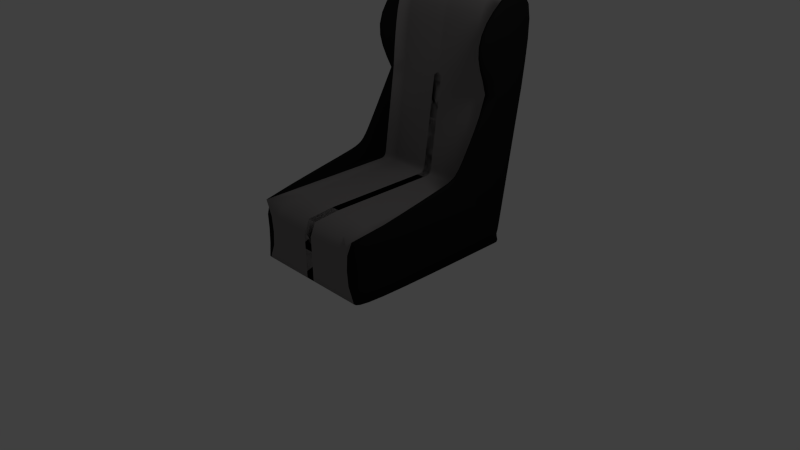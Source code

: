 # Source: seat.blend  (saved by Blender 2.63.0; exported with 4.5.12 LTS)
import bpy
from mathutils import Matrix  # noqa: F401  (used for matrix-valued properties, if any)

bpy.ops.wm.read_factory_settings(use_empty=True)
scene = bpy.context.scene
scene.name = 'Scene'

# ---- collections
col_collection_1 = bpy.data.collections.new('Collection 1'); scene.collection.children.link(col_collection_1)

# ---- materials (node trees are filled in below, after node groups)
mat_material = bpy.data.materials.new('Material')
mat_material.alpha_threshold = 0.0
mat_material.roughness = 0.5
mat_material.line_color = (0.0, 0.0, 0.0, 1.0)
mat_material_001 = bpy.data.materials.new('Material.001')
mat_material_001.alpha_threshold = 0.0
mat_material_001.roughness = 0.5
mat_material_001.line_color = (0.0, 0.0, 0.0, 1.0)

# ---- material node trees
mat_material.use_nodes = True; mat_material.node_tree.nodes.clear()
_N = mat_material.node_tree.nodes; _L = mat_material.node_tree.links
n0 = _N.new('ShaderNodeOutputMaterial'); n0.name = 'Material Output'; n0.location = (300, 300)
n0.width = 120
n1 = _N.new('ShaderNodeBsdfDiffuse'); n1.name = 'Diffuse BSDF'; n1.location = (10, 300)
n1.inputs[0].default_value = (0.2542, 0.2406, 0.2406, 1.0)
n1.inputs[1].default_value = 0.2
_L.new(n1.outputs[0], n0.inputs[0])
n0.is_active_output = True
mat_material_001.use_nodes = True; mat_material_001.node_tree.nodes.clear()
_N = mat_material_001.node_tree.nodes; _L = mat_material_001.node_tree.links
n0 = _N.new('ShaderNodeOutputMaterial'); n0.name = 'Material Output'; n0.location = (300, 300)
n0.width = 120
n1 = _N.new('ShaderNodeBsdfDiffuse'); n1.name = 'Diffuse BSDF'; n1.location = (10, 300)
n1.inputs[0].default_value = (0.01222, 0.01222, 0.01222, 1.0)
_L.new(n1.outputs[0], n0.inputs[0])
n0.is_active_output = True

# ---- world
world_world = bpy.data.worlds.new('World'); scene.world = world_world
world_world.color = (0.05088, 0.05088, 0.05088)
world_world.use_sun_shadow = False
world_world.sun_shadow_jitter_overblur = 0.0
world_world.cycles.sampling_method = 'MANUAL'
world_world.cycles.sample_map_resolution = 256

# ---- cameras
cam_camera = bpy.data.cameras.new('Camera')
cam_camera.clip_end = 100.0
cam_camera.lens = 35.0
cam_camera.sensor_width = 32.0
cam_camera.sensor_height = 18.0
cam_camera.ortho_scale = 7.314
cam_camera.dof.focus_distance = 0.0

# ---- lights
light_lamp = bpy.data.lights.new('Lamp', 'POINT')
light_lamp.transmission_factor = 0.0
light_lamp.cutoff_distance = 30.0
light_lamp.energy = 100.0
light_lamp.shadow_buffer_clip_start = 1.001
light_lamp.shadow_soft_size = 1.0
light_lamp.shadow_maximum_resolution = 0.006
light_lamp.use_absolute_resolution = True
light_lamp.cycles.use_multiple_importance_sampling = False

# ---- meshes
me_plane = bpy.data.meshes.new('Plane')
me_plane.from_pydata([(0.08503, -1.0, 0.0), (0.08503, 1.0, 0.0), (-1.161, 1.0, 0.0), (0.08503, 1.359, 2.439), (-1.161, 1.359, 2.439), (0.08503, -1.0, -0.8092), (0.08364, 1.475, -0.8092), (0.08503, 2.009, 2.439), (-1.159, 0.5985, 0.3441), (-1.161, -1.0, 0.0), (-1.161, -1.0, -0.8092), (-1.163, 1.475, -0.8092), (-1.161, 2.009, 2.439), (0.08503, 1.179, 1.219), (-1.161, 1.179, 1.219), (0.0845, 1.806, 1.206), (-1.162, 1.806, 1.206), (0.08503, 1.269, 1.829), (-1.151, 1.226, 1.848), (-1.161, 0.8403, 1.829), (-1.335, 0.5985, 0.3441), (-1.338, -1.0, 0.0), (-1.338, 1.359, 2.439), (-1.338, -1.0, -0.8092), (-1.339, 1.475, -0.8092), (-1.338, 2.009, 2.439), (-1.338, 1.179, 1.219), (-1.338, 1.806, 1.206), (-1.338, 0.8403, 1.829), (-1.161, 0.7748, 0.0), (0.08503, 0.7748, 0.0), (0.08379, 1.196, -0.8092), (-1.161, 0.437, 0.2746), (-1.163, 1.196, -0.8092), (-1.338, 0.437, 0.2746), (-1.339, 1.196, -0.8092), (-1.339, 1.329, -0.8092), (-1.163, 1.329, -0.8092), (0.08503, 0.8818, 0.0), (-1.337, 0.5137, 0.3076), (-1.16, 0.5137, 0.3076), (0.08372, 1.329, -0.8092), (-1.161, 0.8818, 0.0), (-1.339, 1.536, -0.4374), (-1.338, 0.7227, 0.4774), (-1.163, 1.536, -0.4374), (0.08503, 1.033, 0.2251), (0.0838, 1.536, -0.4374), (-1.161, 0.7227, 0.4774), (-1.161, 1.033, 0.2251), (-1.163, 1.506, -0.6233), (-1.336, 0.6606, 0.4107), (-1.339, 1.506, -0.6233), (0.08503, 1.017, 0.1125), (0.08372, 1.506, -0.6233), (-1.16, 0.6606, 0.4107), (-1.161, 1.017, 0.1125)], [], [(53, 56, 2, 1), (55, 8, 2, 56), (3, 4, 18, 17), (51, 20, 8, 55), (28, 26, 14, 19), (34, 21, 9, 32), (50, 11, 24, 52), (36, 24, 11, 37), (21, 23, 10, 9), (25, 27, 26, 28, 22), (39, 20, 24, 36), (51, 52, 24, 20), (38, 42, 29, 30), (40, 32, 29, 42), (39, 34, 32, 40), (23, 35, 33, 10), (21, 34, 35, 23), (26, 27, 43, 44), (5, 10, 33, 31), (8, 40, 42, 2), (44, 51, 55, 48), (44, 43, 52, 51), (26, 44, 48, 14), (45, 50, 52, 43), (34, 39, 36, 35), (48, 55, 56, 49), (35, 36, 37, 33), (30, 29, 9, 0), (19, 14, 18), (46, 49, 56, 53), (20, 39, 40, 8), (1, 2, 42, 38), (27, 25, 12, 16), (41, 37, 11, 6), (19, 4, 22, 28), (17, 18, 14, 13), (47, 45, 16, 15), (0, 9, 10, 5), (25, 22, 4, 12), (4, 19, 18), (7, 12, 4, 3), (32, 9, 29), (15, 16, 12, 7), (54, 50, 45, 47), (16, 45, 43, 27), (14, 48, 49), (13, 14, 49, 46), (6, 11, 50, 54), (31, 33, 37, 41)])
me_plane.polygons.foreach_set('use_smooth', [True] * 49)
me_plane.polygons.foreach_set('material_index', [0, 1, 0, 1, 1, 1, 1, 1, 1, 1, 1, 1, 0, 1, 1, 1, 1, 1, 0, 1, 1, 1, 1, 1, 1, 1, 1, 0, 1, 0, 1, 0, 1, 0, 1, 0, 0, 0, 1, 1, 0, 1, 0, 0, 1, 1, 0, 0, 0])
_k = {(1, 38): 1.0, (2, 56): 1.0, (3, 17): 1.0, (0, 5): 1.0, (5, 31): 1.0, (3, 7): 1.0, (6, 54): 1.0, (11, 37): 1.0, (4, 18): 1.0, (1, 53): 1.0, (15, 16): 1.0, (7, 15): 1.0, (13, 17): 1.0, (24, 36): 1.0, (14, 26): 1.0, (9, 21): 0.77647, (10, 23): 1.0, (26, 27): 1.0, (2, 42): 1.0, (0, 30): 1.0, (6, 41): 1.0, (10, 33): 1.0, (23, 35): 1.0, (31, 41): 1.0, (29, 42): 1.0, (30, 38): 1.0, (33, 37): 1.0, (35, 36): 1.0, (13, 14): 1.0, (14, 18): 1.0, (16, 27): 1.0, (0, 9): 0.77647, (9, 29): 1.0, (5, 10): 1.0, (13, 46): 1.0, (15, 47): 1.0, (46, 53): 1.0, (49, 56): 1.0, (47, 54): 1.0, (4, 12): 1.0, (12, 16): 1.0, (14, 49): 1.0}
me_plane.attributes.new('crease_edge', 'FLOAT', 'EDGE').data.foreach_set('value', [_k.get((min(e.vertices), max(e.vertices)), 0.0) for e in me_plane.edges])
me_plane.materials.append(mat_material)
me_plane.materials.append(mat_material_001)
me_plane.use_remesh_preserve_volume = False
me_plane.use_remesh_preserve_attributes = False
me_plane.use_mirror_vertex_groups = False
me_plane.update()

# ---- objects
ob_plane = bpy.data.objects.new('Plane', me_plane)
ob_lamp = bpy.data.objects.new('Lamp', light_lamp)
ob_camera = bpy.data.objects.new('Camera', cam_camera)

# ---- transforms, parenting, visibility, modifiers, constraints
ob_plane.location = (-0.05604, 0.01656, 0.8071)
ob_plane.scale = (0.6997, 1.0, 1.0)
ob_plane.lineart.crease_threshold = 0.0
_m = ob_plane.modifiers.new('Mirror', 'MIRROR')
_m = ob_plane.modifiers.new('Subsurf', 'SUBSURF')
_m.uv_smooth = 'PRESERVE_CORNERS'
_m.quality = 2
_m.levels = 2
_m.show_only_control_edges = False
ob_lamp.location = (4.076, 1.005, 5.904)
ob_lamp.rotation_euler = (0.6503, 0.05522, 1.866)
ob_lamp.lock_rotations_4d = False
ob_lamp.empty_display_type = 'ARROWS'
ob_lamp.color = (0.0, 0.0, 0.0, 0.0)
ob_lamp.lineart.crease_threshold = 0.0
ob_camera.location = (7.481, -6.508, 5.344)
ob_camera.rotation_euler = (1.109, 0.01082, 0.8149)
ob_camera.lock_rotations_4d = False
ob_camera.empty_display_type = 'ARROWS'
ob_camera.color = (0.0, 0.0, 0.0, 0.0)
ob_camera.display_type = 'WIRE'
ob_camera.lineart.crease_threshold = 0.0

# ---- collection membership
col_collection_1.objects.link(ob_plane)
col_collection_1.objects.link(ob_lamp)
col_collection_1.objects.link(ob_camera)

# ---- scene / render settings (as saved in the file)
scene.camera = ob_camera
scene.frame_start = 1; scene.frame_end = 250; scene.frame_set(1)
scene.render.engine = 'CYCLES'
scene.render.image_settings.color_mode = 'RGB'
scene.render.image_settings.compression = 90
scene.render.resolution_percentage = 50
scene.render.dither_intensity = 0.0
scene.render.bake_margin = 2
scene.render.bake_bias = 0.0
scene.cycles.use_denoising = False
scene.cycles.samples = 10
scene.cycles.sampling_pattern = 'TABULATED_SOBOL'
scene.cycles.light_sampling_threshold = 0.0
scene.cycles.use_adaptive_sampling = False
scene.cycles.use_light_tree = False
scene.cycles.blur_glossy = 0.0
scene.cycles.volume_bounces = 1
scene.cycles.pixel_filter_type = 'GAUSSIAN'
scene.cycles.sample_clamp_indirect = 0.0
scene.view_settings.view_transform = 'Standard'
bpy.context.view_layer.update()
